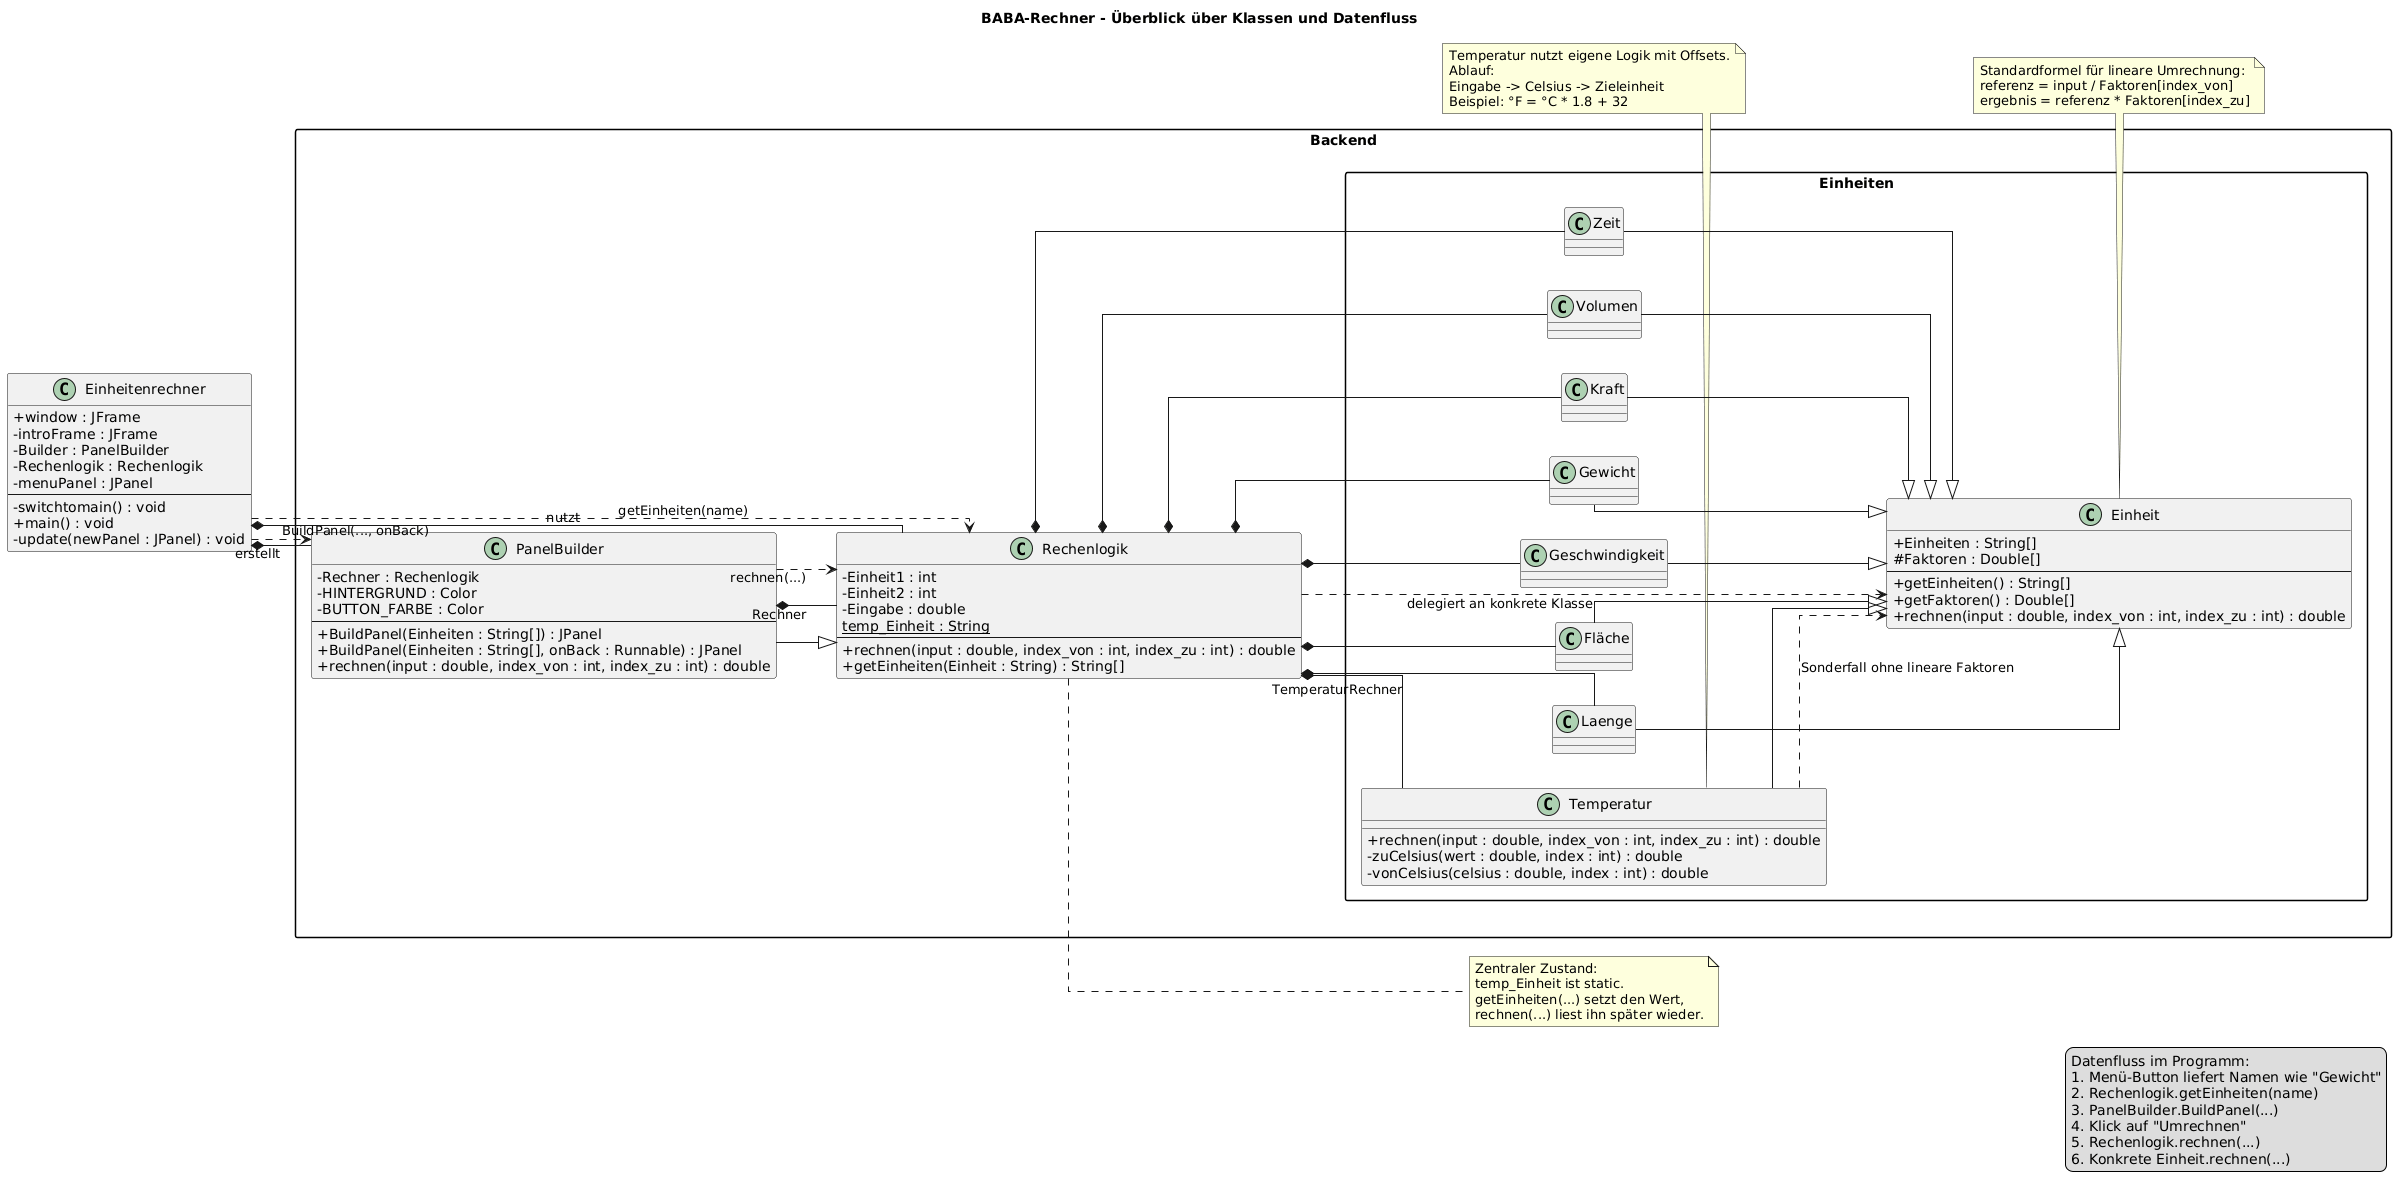

The diagram above was rendered by PlantUML. Its source (embedded in the PNG):
@startuml
' PlantUML-Klassendiagramm für den BABA-Rechner

title BABA-Rechner - Überblick über Klassen und Datenfluss

skinparam classAttributeIconSize 0
skinparam shadowing false
skinparam packageStyle rectangle
skinparam linetype ortho
left to right direction

class Einheitenrechner {
  +window : JFrame
  -introFrame : JFrame
  -Builder : PanelBuilder
  -Rechenlogik : Rechenlogik
  -menuPanel : JPanel
  --
  -switchtomain() : void
  +main() : void
  -update(newPanel : JPanel) : void
}

package Backend {
  class Rechenlogik {
    -Einheit1 : int
    -Einheit2 : int
    -Eingabe : double
    {static} temp_Einheit : String
    --
    +rechnen(input : double, index_von : int, index_zu : int) : double
    +getEinheiten(Einheit : String) : String[]
  }

  class PanelBuilder {
    -Rechner : Rechenlogik
    -HINTERGRUND : Color
    -BUTTON_FARBE : Color
    --
    +BuildPanel(Einheiten : String[]) : JPanel
    +BuildPanel(Einheiten : String[], onBack : Runnable) : JPanel
    +rechnen(input : double, index_von : int, index_zu : int) : double
  }
}

package "Backend.Einheiten" {
  class Einheit {
    +Einheiten : String[]
    #Faktoren : Double[]
    --
    +getEinheiten() : String[]
    +getFaktoren() : Double[]
    +rechnen(input : double, index_von : int, index_zu : int) : double
  }

  class Laenge
  class Fläche
  class Geschwindigkeit
  class Gewicht
  class Kraft
  class Volumen
  class Zeit
  class Temperatur {
    +rechnen(input : double, index_von : int, index_zu : int) : double
    -zuCelsius(wert : double, index : int) : double
    -vonCelsius(celsius : double, index : int) : double
  }
}

PanelBuilder --|> Rechenlogik
Laenge --|> Einheit
Fläche --|> Einheit
Geschwindigkeit --|> Einheit
Gewicht --|> Einheit
Kraft --|> Einheit
Volumen --|> Einheit
Zeit --|> Einheit
Temperatur --|> Einheit

Einheitenrechner *-- PanelBuilder : erstellt
Einheitenrechner *-- Rechenlogik : nutzt
PanelBuilder *-- Rechenlogik : Rechner
Rechenlogik *-- Laenge
Rechenlogik *-- Fläche
Rechenlogik *-- Geschwindigkeit
Rechenlogik *-- Gewicht
Rechenlogik *-- Kraft
Rechenlogik *-- Volumen
Rechenlogik *-- Zeit
Rechenlogik *-- Temperatur : TemperaturRechner

Einheitenrechner ..> Rechenlogik : getEinheiten(name)
Einheitenrechner ..> PanelBuilder : BuildPanel(..., onBack)
PanelBuilder ..> Rechenlogik : rechnen(...)
Rechenlogik ..> Einheit : delegiert an konkrete Klasse
Temperatur ..> Einheit : Sonderfall ohne lineare Faktoren

note right of Rechenlogik
  Zentraler Zustand:
  temp_Einheit ist static.
  getEinheiten(...) setzt den Wert,
  rechnen(...) liest ihn später wieder.
end note

note bottom of Einheit
  Standardformel für lineare Umrechnung:
  referenz = input / Faktoren[index_von]
  ergebnis = referenz * Faktoren[index_zu]
end note

note bottom of Temperatur
  Temperatur nutzt eigene Logik mit Offsets.
  Ablauf:
  Eingabe -> Celsius -> Zieleinheit
  Beispiel: °F = °C * 1.8 + 32
end note

legend right
  Datenfluss im Programm:
  1. Menü-Button liefert Namen wie "Gewicht"
  2. Rechenlogik.getEinheiten(name)
  3. PanelBuilder.BuildPanel(...)
  4. Klick auf "Umrechnen"
  5. Rechenlogik.rechnen(...)
  6. Konkrete Einheit.rechnen(...)
endlegend
@enduml